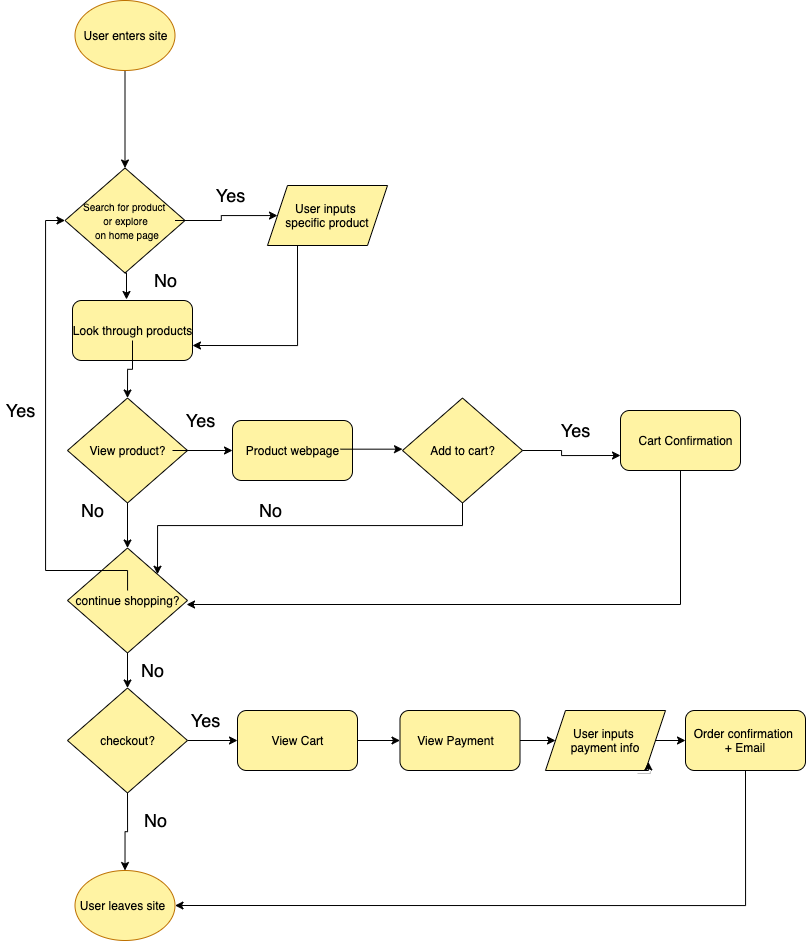

The diagram above was exported from draw.io. Its source (the exported page's mxGraphModel, read from the mxfile embedded in the PNG):
<mxGraphModel dx="461" dy="564" grid="1" gridSize="10" guides="1" tooltips="1" connect="1" arrows="1" fold="1" page="1" pageScale="1" pageWidth="850" pageHeight="1100" background="#FFFFFF" math="0" shadow="0">
  <root>
    <mxCell id="0" />
    <mxCell id="1" parent="0" />
    <mxCell id="44" value="" style="edgeStyle=orthogonalEdgeStyle;rounded=0;orthogonalLoop=1;jettySize=auto;html=1;" edge="1" parent="1" source="2" target="4">
      <mxGeometry relative="1" as="geometry" />
    </mxCell>
    <mxCell id="2" value="" style="ellipse;whiteSpace=wrap;html=1;strokeColor=#BD7000;fontColor=#ffffff;fillColor=#FFF3A3;" vertex="1" parent="1">
      <mxGeometry x="109.5" y="30" width="100" height="70" as="geometry" />
    </mxCell>
    <mxCell id="3" value="&lt;font color=&quot;#000000&quot;&gt;User enters site&lt;/font&gt;" style="text;html=1;resizable=0;autosize=1;align=center;verticalAlign=middle;points=[];fillColor=none;strokeColor=none;rounded=0;" vertex="1" parent="1">
      <mxGeometry x="109.5" y="55" width="100" height="20" as="geometry" />
    </mxCell>
    <mxCell id="64" style="edgeStyle=orthogonalEdgeStyle;rounded=0;orthogonalLoop=1;jettySize=auto;html=1;exitX=0;exitY=0.5;exitDx=0;exitDy=0;entryX=0.45;entryY=-0.017;entryDx=0;entryDy=0;entryPerimeter=0;" edge="1" parent="1" source="4" target="12">
      <mxGeometry relative="1" as="geometry" />
    </mxCell>
    <mxCell id="4" value="" style="rhombus;whiteSpace=wrap;html=1;fillColor=#FFF3A3;rotation=-90;" vertex="1" parent="1">
      <mxGeometry x="107" y="190" width="105" height="120" as="geometry" />
    </mxCell>
    <mxCell id="45" value="" style="edgeStyle=orthogonalEdgeStyle;rounded=0;orthogonalLoop=1;jettySize=auto;html=1;" edge="1" parent="1" source="5" target="42">
      <mxGeometry relative="1" as="geometry" />
    </mxCell>
    <mxCell id="5" value="&lt;font color=&quot;#000000&quot; style=&quot;font-size: 10px&quot;&gt;Search for product &lt;br&gt;or explore&lt;br&gt;&amp;nbsp;on home page&lt;/font&gt;" style="text;html=1;resizable=0;autosize=1;align=center;verticalAlign=middle;points=[];fillColor=none;strokeColor=none;rounded=0;" vertex="1" parent="1">
      <mxGeometry x="109.5" y="225" width="100" height="50" as="geometry" />
    </mxCell>
    <mxCell id="12" value="" style="rounded=1;whiteSpace=wrap;html=1;fillColor=#FFF3A3;" vertex="1" parent="1">
      <mxGeometry x="107" y="330" width="120" height="60" as="geometry" />
    </mxCell>
    <mxCell id="53" style="edgeStyle=orthogonalEdgeStyle;rounded=0;orthogonalLoop=1;jettySize=auto;html=1;entryX=1;entryY=0.5;entryDx=0;entryDy=0;" edge="1" parent="1" source="14" target="15">
      <mxGeometry relative="1" as="geometry" />
    </mxCell>
    <mxCell id="14" value="&lt;font color=&quot;#000000&quot;&gt;Look through products&lt;br&gt;&lt;/font&gt;" style="text;html=1;resizable=0;autosize=1;align=center;verticalAlign=middle;points=[];fillColor=none;strokeColor=none;rounded=0;" vertex="1" parent="1">
      <mxGeometry x="102" y="350" width="130" height="20" as="geometry" />
    </mxCell>
    <mxCell id="70" style="edgeStyle=orthogonalEdgeStyle;rounded=0;orthogonalLoop=1;jettySize=auto;html=1;exitX=0;exitY=0.5;exitDx=0;exitDy=0;entryX=1;entryY=0.5;entryDx=0;entryDy=0;" edge="1" parent="1" source="15" target="27">
      <mxGeometry relative="1" as="geometry" />
    </mxCell>
    <mxCell id="15" value="" style="rhombus;whiteSpace=wrap;html=1;fillColor=#FFF3A3;rotation=-90;" vertex="1" parent="1">
      <mxGeometry x="109.5" y="420" width="105" height="120" as="geometry" />
    </mxCell>
    <mxCell id="54" style="edgeStyle=orthogonalEdgeStyle;rounded=0;orthogonalLoop=1;jettySize=auto;html=1;entryX=0;entryY=0.5;entryDx=0;entryDy=0;" edge="1" parent="1" source="16" target="25">
      <mxGeometry relative="1" as="geometry" />
    </mxCell>
    <mxCell id="16" value="&lt;font color=&quot;#000000&quot;&gt;View product?&lt;br&gt;&lt;/font&gt;" style="text;html=1;resizable=0;autosize=1;align=center;verticalAlign=middle;points=[];fillColor=none;strokeColor=none;rounded=0;" vertex="1" parent="1">
      <mxGeometry x="117" y="470" width="90" height="20" as="geometry" />
    </mxCell>
    <mxCell id="86" style="edgeStyle=orthogonalEdgeStyle;rounded=0;orthogonalLoop=1;jettySize=auto;html=1;exitX=0.5;exitY=1;exitDx=0;exitDy=0;entryX=0.992;entryY=0.7;entryDx=0;entryDy=0;entryPerimeter=0;" edge="1" parent="1" source="17" target="28">
      <mxGeometry relative="1" as="geometry" />
    </mxCell>
    <mxCell id="17" value="" style="rounded=1;whiteSpace=wrap;html=1;fillColor=#FFF3A3;" vertex="1" parent="1">
      <mxGeometry x="655" y="440" width="120" height="60" as="geometry" />
    </mxCell>
    <mxCell id="19" value="&lt;font color=&quot;#000000&quot;&gt;Cart Confirmation&lt;br&gt;&lt;/font&gt;" style="text;html=1;resizable=0;autosize=1;align=center;verticalAlign=middle;points=[];fillColor=none;strokeColor=none;rounded=0;" vertex="1" parent="1">
      <mxGeometry x="665" y="460" width="110" height="20" as="geometry" />
    </mxCell>
    <mxCell id="58" style="edgeStyle=orthogonalEdgeStyle;rounded=0;orthogonalLoop=1;jettySize=auto;html=1;entryX=0;entryY=0.75;entryDx=0;entryDy=0;" edge="1" parent="1" source="23" target="17">
      <mxGeometry relative="1" as="geometry">
        <mxPoint x="592" y="480" as="sourcePoint" />
      </mxGeometry>
    </mxCell>
    <mxCell id="72" style="edgeStyle=orthogonalEdgeStyle;rounded=0;orthogonalLoop=1;jettySize=auto;html=1;exitX=0;exitY=0.5;exitDx=0;exitDy=0;entryX=1;entryY=1;entryDx=0;entryDy=0;" edge="1" parent="1" source="20" target="27">
      <mxGeometry relative="1" as="geometry" />
    </mxCell>
    <mxCell id="20" value="" style="rhombus;whiteSpace=wrap;html=1;fillColor=#FFF3A3;rotation=-90;" vertex="1" parent="1">
      <mxGeometry x="444.5" y="420" width="105" height="120" as="geometry" />
    </mxCell>
    <mxCell id="23" value="&lt;font color=&quot;#000000&quot;&gt;Add to cart?&lt;br&gt;&lt;/font&gt;" style="text;html=1;resizable=0;autosize=1;align=center;verticalAlign=middle;points=[];fillColor=none;strokeColor=none;rounded=0;" vertex="1" parent="1">
      <mxGeometry x="457" y="470" width="80" height="20" as="geometry" />
    </mxCell>
    <mxCell id="25" value="" style="rounded=1;whiteSpace=wrap;html=1;fillColor=#FFF3A3;" vertex="1" parent="1">
      <mxGeometry x="267" y="450" width="120" height="60" as="geometry" />
    </mxCell>
    <mxCell id="81" style="edgeStyle=orthogonalEdgeStyle;rounded=0;orthogonalLoop=1;jettySize=auto;html=1;entryX=0.5;entryY=0;entryDx=0;entryDy=0;" edge="1" parent="1">
      <mxGeometry relative="1" as="geometry">
        <mxPoint x="437" y="478.67" as="targetPoint" />
        <mxPoint x="375" y="478.67" as="sourcePoint" />
      </mxGeometry>
    </mxCell>
    <mxCell id="26" value="&lt;font color=&quot;#000000&quot;&gt;Product webpage&lt;br&gt;&lt;/font&gt;" style="text;html=1;resizable=0;autosize=1;align=center;verticalAlign=middle;points=[];fillColor=none;strokeColor=none;rounded=0;" vertex="1" parent="1">
      <mxGeometry x="272" y="470" width="110" height="20" as="geometry" />
    </mxCell>
    <mxCell id="82" style="edgeStyle=orthogonalEdgeStyle;rounded=0;orthogonalLoop=1;jettySize=auto;html=1;exitX=0;exitY=0.5;exitDx=0;exitDy=0;entryX=1;entryY=0.5;entryDx=0;entryDy=0;" edge="1" parent="1" source="27" target="29">
      <mxGeometry relative="1" as="geometry" />
    </mxCell>
    <mxCell id="27" value="" style="rhombus;whiteSpace=wrap;html=1;fillColor=#FFF3A3;rotation=-90;" vertex="1" parent="1">
      <mxGeometry x="109.5" y="570" width="105" height="120" as="geometry" />
    </mxCell>
    <mxCell id="75" style="edgeStyle=orthogonalEdgeStyle;rounded=0;orthogonalLoop=1;jettySize=auto;html=1;entryX=0.5;entryY=0;entryDx=0;entryDy=0;" edge="1" parent="1" source="28" target="4">
      <mxGeometry relative="1" as="geometry">
        <Array as="points">
          <mxPoint x="80" y="600" />
          <mxPoint x="80" y="250" />
        </Array>
      </mxGeometry>
    </mxCell>
    <mxCell id="28" value="&lt;font color=&quot;#000000&quot;&gt;continue shopping?&lt;br&gt;&lt;/font&gt;" style="text;html=1;resizable=0;autosize=1;align=center;verticalAlign=middle;points=[];fillColor=none;strokeColor=none;rounded=0;" vertex="1" parent="1">
      <mxGeometry x="102" y="620" width="120" height="20" as="geometry" />
    </mxCell>
    <mxCell id="89" style="edgeStyle=orthogonalEdgeStyle;rounded=0;orthogonalLoop=1;jettySize=auto;html=1;exitX=0;exitY=0.5;exitDx=0;exitDy=0;entryX=0.5;entryY=0;entryDx=0;entryDy=0;" edge="1" parent="1" source="29" target="32">
      <mxGeometry relative="1" as="geometry" />
    </mxCell>
    <mxCell id="91" style="edgeStyle=orthogonalEdgeStyle;rounded=0;orthogonalLoop=1;jettySize=auto;html=1;exitX=0.5;exitY=1;exitDx=0;exitDy=0;entryX=0;entryY=0.5;entryDx=0;entryDy=0;" edge="1" parent="1" source="29" target="35">
      <mxGeometry relative="1" as="geometry" />
    </mxCell>
    <mxCell id="29" value="" style="rhombus;whiteSpace=wrap;html=1;fillColor=#FFF3A3;rotation=-90;" vertex="1" parent="1">
      <mxGeometry x="109.5" y="710" width="105" height="120" as="geometry" />
    </mxCell>
    <mxCell id="31" value="&lt;font color=&quot;#000000&quot;&gt;checkout?&lt;br&gt;&lt;/font&gt;" style="text;html=1;resizable=0;autosize=1;align=center;verticalAlign=middle;points=[];fillColor=none;strokeColor=none;rounded=0;" vertex="1" parent="1">
      <mxGeometry x="127" y="760" width="70" height="20" as="geometry" />
    </mxCell>
    <mxCell id="32" value="&lt;meta charset=&quot;utf-8&quot;&gt;&lt;span style=&quot;color: rgba(0, 0, 0, 0); font-family: monospace; font-size: 0px; font-style: normal; font-weight: 400; letter-spacing: normal; text-indent: 0px; text-transform: none; word-spacing: 0px; background-color: rgb(42, 42, 42); display: inline; float: none;&quot;&gt;&amp;nbsp;&lt;/span&gt;" style="ellipse;whiteSpace=wrap;html=1;strokeColor=#BD7000;fontColor=#ffffff;fillColor=#FFF3A3;" vertex="1" parent="1">
      <mxGeometry x="109.5" y="900" width="100" height="70" as="geometry" />
    </mxCell>
    <mxCell id="33" value="&lt;font color=&quot;#000000&quot;&gt;User leaves site&lt;br&gt;&lt;/font&gt;" style="text;html=1;resizable=0;autosize=1;align=center;verticalAlign=middle;points=[];fillColor=none;strokeColor=none;rounded=0;" vertex="1" parent="1">
      <mxGeometry x="107" y="925" width="100" height="20" as="geometry" />
    </mxCell>
    <mxCell id="92" style="edgeStyle=orthogonalEdgeStyle;rounded=0;orthogonalLoop=1;jettySize=auto;html=1;exitX=1;exitY=0.5;exitDx=0;exitDy=0;entryX=0;entryY=0.5;entryDx=0;entryDy=0;" edge="1" parent="1" source="35" target="37">
      <mxGeometry relative="1" as="geometry" />
    </mxCell>
    <mxCell id="35" value="" style="rounded=1;whiteSpace=wrap;html=1;fillColor=#FFF3A3;" vertex="1" parent="1">
      <mxGeometry x="272" y="740" width="120" height="60" as="geometry" />
    </mxCell>
    <mxCell id="36" value="&lt;font color=&quot;#000000&quot;&gt;View Cart&lt;br&gt;&lt;/font&gt;" style="text;html=1;resizable=0;autosize=1;align=center;verticalAlign=middle;points=[];fillColor=none;strokeColor=none;rounded=0;" vertex="1" parent="1">
      <mxGeometry x="297" y="760" width="70" height="20" as="geometry" />
    </mxCell>
    <mxCell id="93" style="edgeStyle=orthogonalEdgeStyle;rounded=0;orthogonalLoop=1;jettySize=auto;html=1;exitX=1;exitY=0.5;exitDx=0;exitDy=0;entryX=0;entryY=0.5;entryDx=0;entryDy=0;" edge="1" parent="1" source="37" target="40">
      <mxGeometry relative="1" as="geometry" />
    </mxCell>
    <mxCell id="37" value="" style="rounded=1;whiteSpace=wrap;html=1;fillColor=#FFF3A3;" vertex="1" parent="1">
      <mxGeometry x="434.5" y="740" width="120" height="60" as="geometry" />
    </mxCell>
    <mxCell id="38" value="&lt;font color=&quot;#000000&quot;&gt;View Payment&lt;br&gt;&lt;/font&gt;" style="text;html=1;resizable=0;autosize=1;align=center;verticalAlign=middle;points=[];fillColor=none;strokeColor=none;rounded=0;" vertex="1" parent="1">
      <mxGeometry x="444.5" y="760" width="90" height="20" as="geometry" />
    </mxCell>
    <mxCell id="96" style="edgeStyle=orthogonalEdgeStyle;rounded=0;orthogonalLoop=1;jettySize=auto;html=1;exitX=0.5;exitY=1;exitDx=0;exitDy=0;entryX=1;entryY=0.5;entryDx=0;entryDy=0;" edge="1" parent="1" source="39" target="32">
      <mxGeometry relative="1" as="geometry" />
    </mxCell>
    <mxCell id="39" value="&lt;span style=&quot;color: rgb(0 , 0 , 0)&quot;&gt;Order confirmation&amp;nbsp;&lt;br&gt;+ Email&lt;br&gt;&lt;/span&gt;" style="rounded=1;whiteSpace=wrap;html=1;fillColor=#FFF3A3;" vertex="1" parent="1">
      <mxGeometry x="720" y="740" width="120" height="60" as="geometry" />
    </mxCell>
    <mxCell id="94" style="edgeStyle=orthogonalEdgeStyle;rounded=0;orthogonalLoop=1;jettySize=auto;html=1;exitX=1;exitY=0.5;exitDx=0;exitDy=0;entryX=0;entryY=0.5;entryDx=0;entryDy=0;" edge="1" parent="1" source="40" target="39">
      <mxGeometry relative="1" as="geometry">
        <mxPoint x="700" y="770" as="targetPoint" />
      </mxGeometry>
    </mxCell>
    <mxCell id="40" value="&lt;span style=&quot;color: rgb(0 , 0 , 0)&quot;&gt;User inputs&amp;nbsp;&lt;br&gt;payment info&lt;br&gt;&lt;/span&gt;" style="shape=parallelogram;perimeter=parallelogramPerimeter;whiteSpace=wrap;html=1;fixedSize=1;fillColor=#FFF3A3;" vertex="1" parent="1">
      <mxGeometry x="580" y="740" width="120" height="60" as="geometry" />
    </mxCell>
    <mxCell id="52" style="edgeStyle=orthogonalEdgeStyle;rounded=0;orthogonalLoop=1;jettySize=auto;html=1;exitX=0.25;exitY=1;exitDx=0;exitDy=0;entryX=1;entryY=0.75;entryDx=0;entryDy=0;" edge="1" parent="1" source="42" target="12">
      <mxGeometry relative="1" as="geometry" />
    </mxCell>
    <mxCell id="42" value="&lt;span style=&quot;color: rgb(0 , 0 , 0)&quot;&gt;User inputs&amp;nbsp;&lt;br&gt;specific product&lt;br&gt;&lt;/span&gt;" style="shape=parallelogram;perimeter=parallelogramPerimeter;whiteSpace=wrap;html=1;fixedSize=1;fillColor=#FFF3A3;" vertex="1" parent="1">
      <mxGeometry x="302" y="215" width="120" height="60" as="geometry" />
    </mxCell>
    <mxCell id="61" value="&lt;font style=&quot;font-size: 18px&quot;&gt;Yes&lt;/font&gt;" style="text;html=1;align=center;verticalAlign=middle;resizable=0;points=[];autosize=1;" vertex="1" parent="1">
      <mxGeometry x="589.5" y="450" width="40" height="20" as="geometry" />
    </mxCell>
    <mxCell id="97" value="&lt;font style=&quot;font-size: 18px&quot;&gt;Yes&lt;/font&gt;" style="text;html=1;align=center;verticalAlign=middle;resizable=0;points=[];autosize=1;" vertex="1" parent="1">
      <mxGeometry x="214.5" y="440" width="40" height="20" as="geometry" />
    </mxCell>
    <mxCell id="98" value="&lt;font style=&quot;font-size: 18px&quot;&gt;Yes&lt;/font&gt;" style="text;html=1;align=center;verticalAlign=middle;resizable=0;points=[];autosize=1;" vertex="1" parent="1">
      <mxGeometry x="244.5" y="215" width="40" height="20" as="geometry" />
    </mxCell>
    <mxCell id="99" value="&lt;font style=&quot;font-size: 18px&quot;&gt;No&lt;/font&gt;" style="text;html=1;align=center;verticalAlign=middle;resizable=0;points=[];autosize=1;" vertex="1" parent="1">
      <mxGeometry x="180" y="300" width="40" height="20" as="geometry" />
    </mxCell>
    <mxCell id="101" value="&lt;font style=&quot;font-size: 18px&quot;&gt;Yes&lt;/font&gt;" style="text;html=1;align=center;verticalAlign=middle;resizable=0;points=[];autosize=1;" vertex="1" parent="1">
      <mxGeometry x="35" y="430" width="40" height="20" as="geometry" />
    </mxCell>
    <mxCell id="102" value="&lt;font style=&quot;font-size: 18px&quot;&gt;No&lt;/font&gt;" style="text;html=1;align=center;verticalAlign=middle;resizable=0;points=[];autosize=1;" vertex="1" parent="1">
      <mxGeometry x="107" y="530" width="40" height="20" as="geometry" />
    </mxCell>
    <mxCell id="105" value="&lt;font style=&quot;font-size: 18px&quot;&gt;No&lt;/font&gt;" style="text;html=1;align=center;verticalAlign=middle;resizable=0;points=[];autosize=1;" vertex="1" parent="1">
      <mxGeometry x="284.5" y="530" width="40" height="20" as="geometry" />
    </mxCell>
    <mxCell id="107" value="&lt;font style=&quot;font-size: 18px&quot;&gt;No&lt;/font&gt;" style="text;html=1;align=center;verticalAlign=middle;resizable=0;points=[];autosize=1;" vertex="1" parent="1">
      <mxGeometry x="167" y="690" width="40" height="20" as="geometry" />
    </mxCell>
    <mxCell id="108" value="&lt;font style=&quot;font-size: 18px&quot;&gt;No&lt;/font&gt;" style="text;html=1;align=center;verticalAlign=middle;resizable=0;points=[];autosize=1;" vertex="1" parent="1">
      <mxGeometry x="169.5" y="840" width="40" height="20" as="geometry" />
    </mxCell>
    <mxCell id="109" value="&lt;font style=&quot;font-size: 18px&quot;&gt;Yes&lt;/font&gt;" style="text;html=1;align=center;verticalAlign=middle;resizable=0;points=[];autosize=1;" vertex="1" parent="1">
      <mxGeometry x="220" y="740" width="40" height="20" as="geometry" />
    </mxCell>
    <mxCell id="110" style="edgeStyle=orthogonalEdgeStyle;rounded=0;orthogonalLoop=1;jettySize=auto;html=1;exitX=0.75;exitY=1;exitDx=0;exitDy=0;entryX=1;entryY=1;entryDx=0;entryDy=0;shadow=1;strokeColor=#000000;" edge="1" parent="1" source="40" target="40">
      <mxGeometry relative="1" as="geometry" />
    </mxCell>
  </root>
</mxGraphModel>